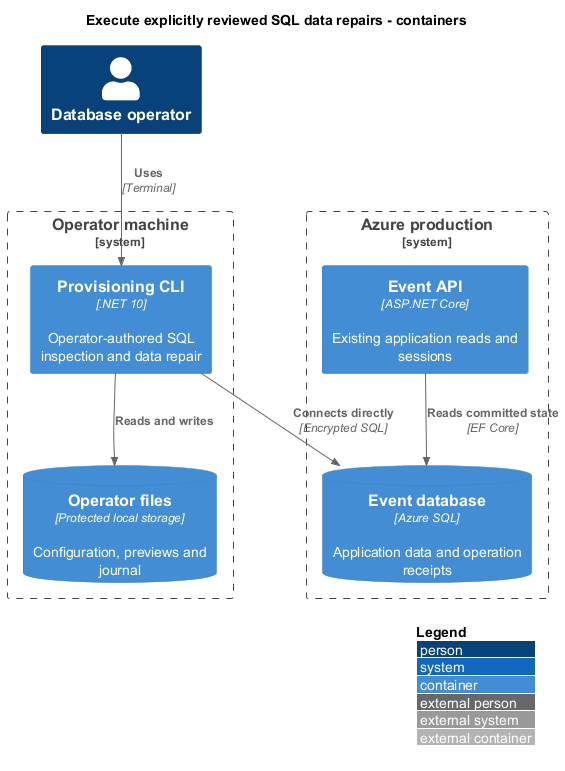

The diagram above was rendered by PlantUML. Its source (embedded in the PNG):
@startuml
title Execute explicitly reviewed SQL data repairs - containers
!include <C4/C4_Container>
LAYOUT_WITH_LEGEND()
Person(op, "Database operator")
System_Boundary(local, "Operator machine") {
Container(cli, "Provisioning CLI", ".NET 10", "Operator-authored SQL inspection and data repair")
ContainerDb(files, "Operator files", "Protected local storage", "Configuration, previews and journal")
}
System_Boundary(azure, "Azure production") {
ContainerDb(db, "Event database", "Azure SQL", "Application data and operation receipts")
Container(api, "Event API", "ASP.NET Core", "Existing application reads and sessions")
}
Rel(op, cli, "Uses", "Terminal")
Rel(cli, files, "Reads and writes")
Rel(cli, db, "Connects directly", "Encrypted SQL")
Rel(api, db, "Reads committed state", "EF Core")
@enduml